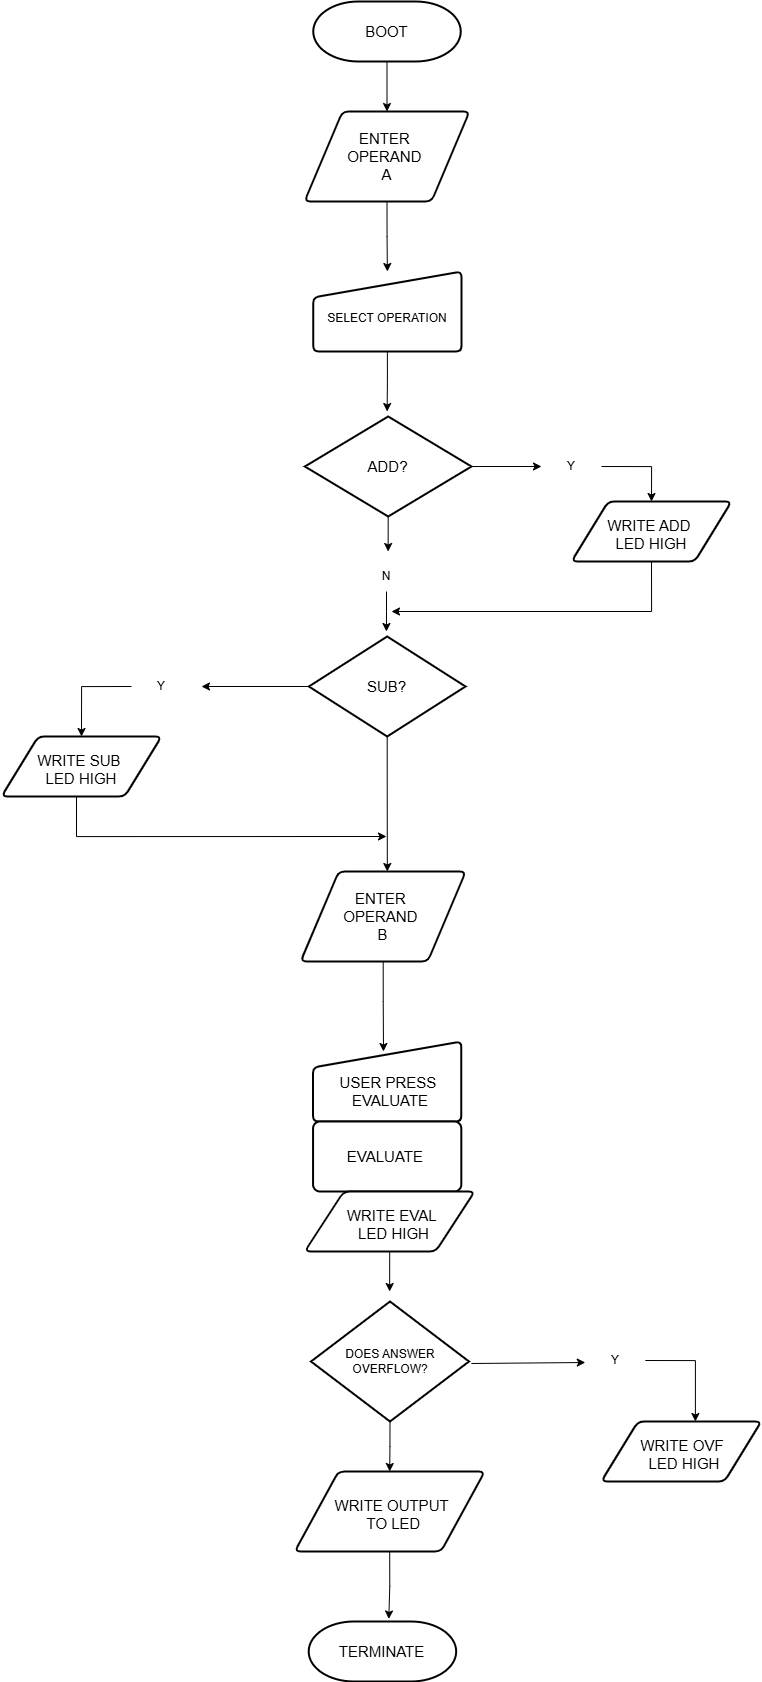

The diagram above was exported from draw.io. Its source (the exported page's mxGraphModel, read from the mxfile embedded in the PNG):
<mxGraphModel dx="2205" dy="1262" grid="1" gridSize="10" guides="1" tooltips="1" connect="1" arrows="1" fold="1" page="1" pageScale="1" pageWidth="850" pageHeight="1100" math="0" shadow="0">
  <root>
    <mxCell id="0" />
    <mxCell id="1" parent="0" />
    <mxCell id="cueXtqODbr8not0utZpP-9" edge="1" parent="1" source="J1KRJhG4u6MUkXTcsXUY-2" style="edgeStyle=orthogonalEdgeStyle;rounded=0;orthogonalLoop=1;jettySize=auto;html=1;exitX=0.5;exitY=1;exitDx=0;exitDy=0;entryX=0.5;entryY=0;entryDx=0;entryDy=0;" target="J1KRJhG4u6MUkXTcsXUY-5">
      <mxGeometry relative="1" as="geometry" />
    </mxCell>
    <mxCell id="J1KRJhG4u6MUkXTcsXUY-2" parent="1" style="shape=parallelogram;html=1;strokeWidth=2;perimeter=parallelogramPerimeter;whiteSpace=wrap;rounded=1;arcSize=12;size=0.23;fontSize=15;" value="ENTER&amp;nbsp;&lt;div&gt;OPERAND&amp;nbsp;&lt;div&gt;A&lt;/div&gt;&lt;/div&gt;" vertex="1">
      <mxGeometry height="90" width="165" x="343" y="140" as="geometry" />
    </mxCell>
    <mxCell id="cueXtqODbr8not0utZpP-8" edge="1" parent="1" source="J1KRJhG4u6MUkXTcsXUY-3" style="edgeStyle=orthogonalEdgeStyle;rounded=0;orthogonalLoop=1;jettySize=auto;html=1;exitX=0.5;exitY=1;exitDx=0;exitDy=0;exitPerimeter=0;entryX=0.5;entryY=0;entryDx=0;entryDy=0;" target="J1KRJhG4u6MUkXTcsXUY-2">
      <mxGeometry relative="1" as="geometry" />
    </mxCell>
    <mxCell id="J1KRJhG4u6MUkXTcsXUY-3" parent="1" style="strokeWidth=2;html=1;shape=mxgraph.flowchart.terminator;whiteSpace=wrap;fontSize=15;" value="BOOT" vertex="1">
      <mxGeometry height="60" width="147.5" x="351.75" y="30" as="geometry" />
    </mxCell>
    <mxCell id="cueXtqODbr8not0utZpP-10" edge="1" parent="1" source="J1KRJhG4u6MUkXTcsXUY-5" style="edgeStyle=orthogonalEdgeStyle;rounded=0;orthogonalLoop=1;jettySize=auto;html=1;exitX=0.5;exitY=1;exitDx=0;exitDy=0;">
      <mxGeometry relative="1" as="geometry">
        <mxPoint x="425.62162162162167" y="440" as="targetPoint" />
      </mxGeometry>
    </mxCell>
    <mxCell id="J1KRJhG4u6MUkXTcsXUY-5" parent="1" style="html=1;strokeWidth=2;shape=manualInput;whiteSpace=wrap;rounded=1;size=26;arcSize=11;spacingBottom=-14;" value="SELECT OPERATION" vertex="1">
      <mxGeometry height="80" width="148.25" x="351.75" y="300" as="geometry" />
    </mxCell>
    <mxCell id="cueXtqODbr8not0utZpP-13" edge="1" parent="1" source="J1KRJhG4u6MUkXTcsXUY-21" style="edgeStyle=orthogonalEdgeStyle;rounded=0;orthogonalLoop=1;jettySize=auto;html=1;exitX=1;exitY=0.5;exitDx=0;exitDy=0;exitPerimeter=0;entryX=0;entryY=0.5;entryDx=0;entryDy=0;" target="cueXtqODbr8not0utZpP-11">
      <mxGeometry relative="1" as="geometry" />
    </mxCell>
    <mxCell id="cueXtqODbr8not0utZpP-17" edge="1" parent="1" source="J1KRJhG4u6MUkXTcsXUY-21" style="edgeStyle=orthogonalEdgeStyle;rounded=0;orthogonalLoop=1;jettySize=auto;html=1;exitX=0.5;exitY=1;exitDx=0;exitDy=0;exitPerimeter=0;">
      <mxGeometry relative="1" as="geometry">
        <mxPoint x="426.62711864406776" y="580" as="targetPoint" />
      </mxGeometry>
    </mxCell>
    <mxCell id="J1KRJhG4u6MUkXTcsXUY-21" parent="1" style="strokeWidth=2;html=1;shape=mxgraph.flowchart.decision;whiteSpace=wrap;fontSize=15;" value="ADD?" vertex="1">
      <mxGeometry height="100" width="166.62" x="343.38" y="445" as="geometry" />
    </mxCell>
    <mxCell id="cueXtqODbr8not0utZpP-25" edge="1" parent="1" source="J1KRJhG4u6MUkXTcsXUY-23" style="edgeStyle=orthogonalEdgeStyle;rounded=0;orthogonalLoop=1;jettySize=auto;html=1;exitX=0.5;exitY=1;exitDx=0;exitDy=0;">
      <mxGeometry relative="1" as="geometry">
        <Array as="points">
          <mxPoint x="690" y="640" />
        </Array>
        <mxPoint x="430" y="640" as="targetPoint" />
      </mxGeometry>
    </mxCell>
    <mxCell id="J1KRJhG4u6MUkXTcsXUY-23" parent="1" style="shape=parallelogram;html=1;strokeWidth=2;perimeter=parallelogramPerimeter;whiteSpace=wrap;rounded=1;arcSize=12;size=0.23;fontSize=15;spacingBottom=-5;" value="WRITE ADD&amp;nbsp;&lt;div&gt;LED HIGH&lt;/div&gt;" vertex="1">
      <mxGeometry height="60" width="160" x="610" y="530" as="geometry" />
    </mxCell>
    <mxCell id="cueXtqODbr8not0utZpP-22" edge="1" parent="1" source="J1KRJhG4u6MUkXTcsXUY-26" style="edgeStyle=orthogonalEdgeStyle;rounded=0;orthogonalLoop=1;jettySize=auto;html=1;exitX=0;exitY=0.5;exitDx=0;exitDy=0;exitPerimeter=0;">
      <mxGeometry relative="1" as="geometry">
        <mxPoint x="240" y="715" as="targetPoint" />
      </mxGeometry>
    </mxCell>
    <mxCell id="J1KRJhG4u6MUkXTcsXUY-26" parent="1" style="strokeWidth=2;html=1;shape=mxgraph.flowchart.decision;whiteSpace=wrap;fontSize=15;" value="SUB?" vertex="1">
      <mxGeometry height="100" width="156.62" x="347.38" y="665" as="geometry" />
    </mxCell>
    <mxCell id="cueXtqODbr8not0utZpP-27" edge="1" parent="1" style="edgeStyle=orthogonalEdgeStyle;rounded=0;orthogonalLoop=1;jettySize=auto;html=1;exitX=0.5;exitY=1;exitDx=0;exitDy=0;">
      <mxGeometry relative="1" as="geometry">
        <Array as="points">
          <mxPoint x="115" y="865" />
        </Array>
        <mxPoint x="115" y="820" as="sourcePoint" />
        <mxPoint x="425" y="865" as="targetPoint" />
      </mxGeometry>
    </mxCell>
    <mxCell id="J1KRJhG4u6MUkXTcsXUY-28" parent="1" style="shape=parallelogram;html=1;strokeWidth=2;perimeter=parallelogramPerimeter;whiteSpace=wrap;rounded=1;arcSize=12;size=0.23;spacingBottom=-5;fontSize=15;" value="WRITE SUB&amp;nbsp;&lt;div&gt;LED HIGH&lt;/div&gt;" vertex="1">
      <mxGeometry height="60" width="160" x="40" y="765" as="geometry" />
    </mxCell>
    <mxCell id="J1KRJhG4u6MUkXTcsXUY-30" parent="1" style="shape=parallelogram;html=1;strokeWidth=2;perimeter=parallelogramPerimeter;whiteSpace=wrap;rounded=1;arcSize=12;size=0.23;fontSize=15;" value="ENTER&amp;nbsp;&lt;div&gt;OPERAND&amp;nbsp;&lt;div&gt;B&lt;/div&gt;&lt;/div&gt;" vertex="1">
      <mxGeometry height="90" width="165" x="339.19" y="900" as="geometry" />
    </mxCell>
    <mxCell id="cueXtqODbr8not0utZpP-1" parent="1" style="html=1;strokeWidth=2;shape=manualInput;whiteSpace=wrap;rounded=1;size=26;arcSize=11;spacingBottom=-19;fontSize=15;spacingRight=-6;" value="USER PRESS&amp;nbsp;&lt;div&gt;EVALUATE&lt;/div&gt;" vertex="1">
      <mxGeometry height="80" width="148.25" x="351.56" y="1070" as="geometry" />
    </mxCell>
    <mxCell id="cueXtqODbr8not0utZpP-2" parent="1" style="rounded=1;whiteSpace=wrap;html=1;absoluteArcSize=1;arcSize=14;strokeWidth=2;fontSize=15;" value="EVALUATE&amp;nbsp;" vertex="1">
      <mxGeometry height="70" width="148.25" x="351.56" y="1150" as="geometry" />
    </mxCell>
    <mxCell id="cueXtqODbr8not0utZpP-32" edge="1" parent="1" source="cueXtqODbr8not0utZpP-3" style="edgeStyle=orthogonalEdgeStyle;rounded=0;orthogonalLoop=1;jettySize=auto;html=1;exitX=0.5;exitY=1;exitDx=0;exitDy=0;">
      <mxGeometry relative="1" as="geometry">
        <mxPoint x="428.16483870967744" y="1320.0000000000002" as="targetPoint" />
      </mxGeometry>
    </mxCell>
    <mxCell id="cueXtqODbr8not0utZpP-3" parent="1" style="shape=parallelogram;html=1;strokeWidth=2;perimeter=parallelogramPerimeter;whiteSpace=wrap;rounded=1;arcSize=12;size=0.23;spacingBottom=-5;fontSize=15;spacingRight=-9;" value="WRITE EVAL&amp;nbsp;&lt;div&gt;LED HIGH&lt;/div&gt;" vertex="1">
      <mxGeometry height="60" width="170" x="343.19" y="1220" as="geometry" />
    </mxCell>
    <mxCell id="cueXtqODbr8not0utZpP-38" edge="1" parent="1" source="cueXtqODbr8not0utZpP-4" style="edgeStyle=orthogonalEdgeStyle;rounded=0;orthogonalLoop=1;jettySize=auto;html=1;exitX=0.5;exitY=1;exitDx=0;exitDy=0;exitPerimeter=0;entryX=0.5;entryY=0;entryDx=0;entryDy=0;" target="cueXtqODbr8not0utZpP-6">
      <mxGeometry relative="1" as="geometry" />
    </mxCell>
    <mxCell id="cueXtqODbr8not0utZpP-4" parent="1" style="strokeWidth=2;html=1;shape=mxgraph.flowchart.decision;whiteSpace=wrap;" value="DOES ANSWER OVERFLOW?" vertex="1">
      <mxGeometry height="120" width="158" x="349.5" y="1330" as="geometry" />
    </mxCell>
    <mxCell id="cueXtqODbr8not0utZpP-5" parent="1" style="shape=parallelogram;html=1;strokeWidth=2;perimeter=parallelogramPerimeter;whiteSpace=wrap;rounded=1;arcSize=12;size=0.23;spacingBottom=-5;fontSize=15;spacingRight=-6;" value="WRITE OVF&amp;nbsp;&lt;div&gt;LED HIGH&lt;/div&gt;" vertex="1">
      <mxGeometry height="60" width="160" x="639.8100000000001" y="1450" as="geometry" />
    </mxCell>
    <mxCell id="cueXtqODbr8not0utZpP-6" parent="1" style="shape=parallelogram;html=1;strokeWidth=2;perimeter=parallelogramPerimeter;whiteSpace=wrap;rounded=1;arcSize=12;size=0.23;spacingBottom=-5;fontSize=15;spacingRight=-9;" value="WRITE OUTPUT&amp;nbsp;&lt;div&gt;TO LED&lt;/div&gt;" vertex="1">
      <mxGeometry height="80" width="190" x="333.19" y="1500" as="geometry" />
    </mxCell>
    <mxCell id="cueXtqODbr8not0utZpP-7" parent="1" style="strokeWidth=2;html=1;shape=mxgraph.flowchart.terminator;whiteSpace=wrap;fontSize=15;" value="TERMINATE" vertex="1">
      <mxGeometry height="60" width="147.5" x="347.19" y="1650" as="geometry" />
    </mxCell>
    <mxCell id="cueXtqODbr8not0utZpP-12" edge="1" parent="1" source="cueXtqODbr8not0utZpP-11" style="edgeStyle=orthogonalEdgeStyle;rounded=0;orthogonalLoop=1;jettySize=auto;html=1;exitX=1;exitY=0.5;exitDx=0;exitDy=0;">
      <mxGeometry relative="1" as="geometry">
        <mxPoint x="690" y="530" as="targetPoint" />
      </mxGeometry>
    </mxCell>
    <mxCell id="cueXtqODbr8not0utZpP-11" parent="1" style="text;html=1;whiteSpace=wrap;strokeColor=none;fillColor=none;align=center;verticalAlign=middle;rounded=0;" value="Y" vertex="1">
      <mxGeometry height="30" width="60" x="580" y="480" as="geometry" />
    </mxCell>
    <mxCell id="cueXtqODbr8not0utZpP-18" edge="1" parent="1" source="cueXtqODbr8not0utZpP-14" style="edgeStyle=orthogonalEdgeStyle;rounded=0;orthogonalLoop=1;jettySize=auto;html=1;exitX=0.5;exitY=1;exitDx=0;exitDy=0;">
      <mxGeometry relative="1" as="geometry">
        <mxPoint x="424.9322033898304" y="660" as="targetPoint" />
      </mxGeometry>
    </mxCell>
    <mxCell id="cueXtqODbr8not0utZpP-14" parent="1" style="text;html=1;whiteSpace=wrap;strokeColor=none;fillColor=none;align=center;verticalAlign=middle;rounded=0;" value="N" vertex="1">
      <mxGeometry height="30" width="60" x="395" y="590" as="geometry" />
    </mxCell>
    <mxCell id="cueXtqODbr8not0utZpP-23" edge="1" parent="1" source="cueXtqODbr8not0utZpP-19" style="edgeStyle=orthogonalEdgeStyle;rounded=0;orthogonalLoop=1;jettySize=auto;html=1;exitX=0;exitY=0.5;exitDx=0;exitDy=0;entryX=0.5;entryY=0;entryDx=0;entryDy=0;" target="J1KRJhG4u6MUkXTcsXUY-28">
      <mxGeometry relative="1" as="geometry" />
    </mxCell>
    <mxCell id="cueXtqODbr8not0utZpP-19" parent="1" style="text;html=1;whiteSpace=wrap;strokeColor=none;fillColor=none;align=center;verticalAlign=middle;rounded=0;" value="Y" vertex="1">
      <mxGeometry height="30" width="60" x="170" y="700" as="geometry" />
    </mxCell>
    <mxCell id="cueXtqODbr8not0utZpP-26" edge="1" parent="1" source="J1KRJhG4u6MUkXTcsXUY-26" style="edgeStyle=orthogonalEdgeStyle;rounded=0;orthogonalLoop=1;jettySize=auto;html=1;exitX=0.5;exitY=1;exitDx=0;exitDy=0;exitPerimeter=0;entryX=0.525;entryY=0;entryDx=0;entryDy=0;entryPerimeter=0;" target="J1KRJhG4u6MUkXTcsXUY-30">
      <mxGeometry relative="1" as="geometry" />
    </mxCell>
    <mxCell id="cueXtqODbr8not0utZpP-29" edge="1" parent="1" source="J1KRJhG4u6MUkXTcsXUY-30" style="edgeStyle=orthogonalEdgeStyle;rounded=0;orthogonalLoop=1;jettySize=auto;html=1;exitX=0.5;exitY=1;exitDx=0;exitDy=0;entryX=0.475;entryY=0.125;entryDx=0;entryDy=0;entryPerimeter=0;" target="cueXtqODbr8not0utZpP-1">
      <mxGeometry relative="1" as="geometry" />
    </mxCell>
    <mxCell id="cueXtqODbr8not0utZpP-35" edge="1" parent="1" style="edgeStyle=orthogonalEdgeStyle;rounded=0;orthogonalLoop=1;jettySize=auto;html=1;entryX=0;entryY=0.5;entryDx=0;entryDy=0;">
      <mxGeometry relative="1" as="geometry">
        <Array as="points">
          <mxPoint x="509.81000000000006" y="1391" />
        </Array>
        <mxPoint x="509.81000000000006" y="1392" as="sourcePoint" />
        <mxPoint x="623.8100000000001" y="1391" as="targetPoint" />
      </mxGeometry>
    </mxCell>
    <mxCell id="cueXtqODbr8not0utZpP-36" edge="1" parent="1" source="cueXtqODbr8not0utZpP-37" style="edgeStyle=orthogonalEdgeStyle;rounded=0;orthogonalLoop=1;jettySize=auto;html=1;exitX=1;exitY=0.5;exitDx=0;exitDy=0;entryX=0.588;entryY=0;entryDx=0;entryDy=0;entryPerimeter=0;" target="cueXtqODbr8not0utZpP-5">
      <mxGeometry relative="1" as="geometry">
        <mxPoint x="733.8100000000001" y="1424" as="targetPoint" />
      </mxGeometry>
    </mxCell>
    <mxCell id="cueXtqODbr8not0utZpP-37" parent="1" style="text;html=1;whiteSpace=wrap;strokeColor=none;fillColor=none;align=center;verticalAlign=middle;rounded=0;" value="Y" vertex="1">
      <mxGeometry height="30" width="60" x="623.8100000000001" y="1374" as="geometry" />
    </mxCell>
    <mxCell id="cueXtqODbr8not0utZpP-39" edge="1" parent="1" source="cueXtqODbr8not0utZpP-6" style="edgeStyle=orthogonalEdgeStyle;rounded=0;orthogonalLoop=1;jettySize=auto;html=1;exitX=0.5;exitY=1;exitDx=0;exitDy=0;entryX=0.543;entryY=-0.042;entryDx=0;entryDy=0;entryPerimeter=0;" target="cueXtqODbr8not0utZpP-7">
      <mxGeometry relative="1" as="geometry" />
    </mxCell>
  </root>
</mxGraphModel>